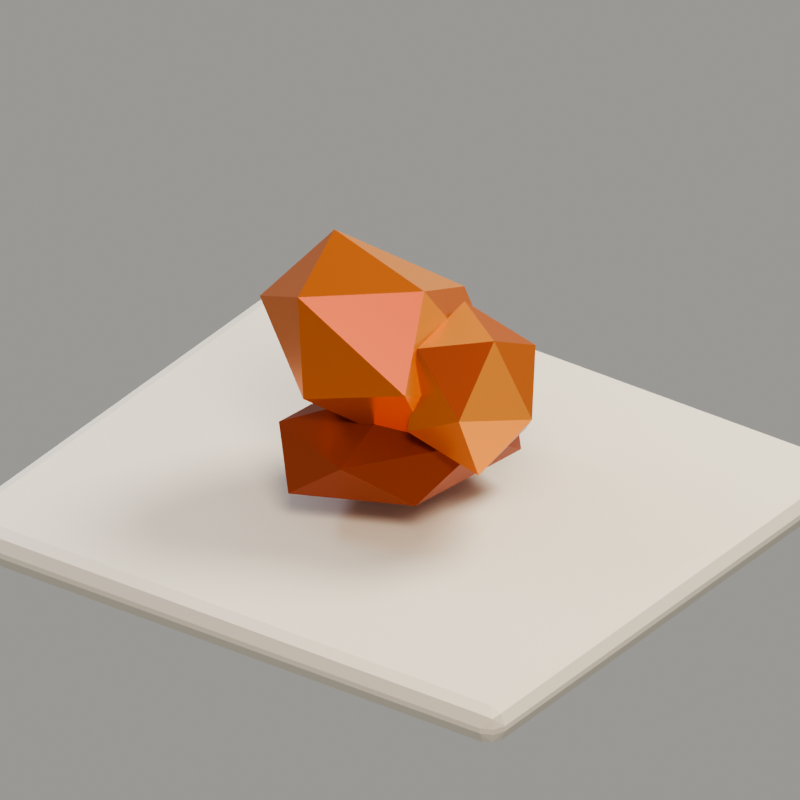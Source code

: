 # Source: CopperOre_03.blend  (saved by Blender 5.2.44; exported with 4.5.12 LTS)
import bpy
from mathutils import Matrix  # noqa: F401  (used for matrix-valued properties, if any)

bpy.ops.wm.read_factory_settings(use_empty=True)
scene = bpy.context.scene
scene.name = 'Scene'

# ---- collections
col_collection = bpy.data.collections.new('Collection'); scene.collection.children.link(col_collection)

# ---- materials (node trees are filled in below, after node groups)
mat_mt_copper_dark = bpy.data.materials.new('MT_Copper_Dark')
mat_mt_copper_main = bpy.data.materials.new('MT_Copper_Main')
mat_mt_copper_light = bpy.data.materials.new('MT_Copper_Light')
mat_mt_ground = bpy.data.materials.new('MT_Ground')

# ---- material node trees
mat_mt_copper_dark.use_nodes = True; mat_mt_copper_dark.node_tree.nodes.clear()
_N = mat_mt_copper_dark.node_tree.nodes; _L = mat_mt_copper_dark.node_tree.links
n0 = _N.new('ShaderNodeBsdfPrincipled'); n0.name = 'Principled BSDF'; n0.location = (-200, 100)
n0.inputs[0].default_value = (0.3204, 0.05284, 0.01113, 1.0)
n0.inputs[1].default_value = 0.48
n0.inputs[2].default_value = 0.34
n0.inputs[10].default_value = 0.005
n1 = _N.new('ShaderNodeOutputMaterial'); n1.name = 'Material Output'; n1.location = (200, 100)
_L.new(n0.outputs[0], n1.inputs[0])
n1.is_active_output = True
mat_mt_copper_main.use_nodes = True; mat_mt_copper_main.node_tree.nodes.clear()
_N = mat_mt_copper_main.node_tree.nodes; _L = mat_mt_copper_main.node_tree.links
n0 = _N.new('ShaderNodeBsdfPrincipled'); n0.name = 'Principled BSDF'; n0.location = (-200, 100)
n0.inputs[0].default_value = (0.6941, 0.1801, 0.03155, 1.0)
n0.inputs[1].default_value = 0.65
n0.inputs[2].default_value = 0.28
n0.inputs[10].default_value = 0.005
n1 = _N.new('ShaderNodeOutputMaterial'); n1.name = 'Material Output'; n1.location = (200, 100)
_L.new(n0.outputs[0], n1.inputs[0])
n1.is_active_output = True
mat_mt_copper_light.use_nodes = True; mat_mt_copper_light.node_tree.nodes.clear()
_N = mat_mt_copper_light.node_tree.nodes; _L = mat_mt_copper_light.node_tree.links
n0 = _N.new('ShaderNodeBsdfPrincipled'); n0.name = 'Principled BSDF'; n0.location = (-200, 100)
n0.inputs[0].default_value = (1.0, 0.3686, 0.06973, 1.0)
n0.inputs[1].default_value = 0.58
n0.inputs[2].default_value = 0.25
n0.inputs[10].default_value = 0.005
n1 = _N.new('ShaderNodeOutputMaterial'); n1.name = 'Material Output'; n1.location = (200, 100)
_L.new(n0.outputs[0], n1.inputs[0])
n1.is_active_output = True
mat_mt_ground.use_nodes = True; mat_mt_ground.node_tree.nodes.clear()
_N = mat_mt_ground.node_tree.nodes; _L = mat_mt_ground.node_tree.links
n0 = _N.new('ShaderNodeBsdfPrincipled'); n0.name = 'Principled BSDF'; n0.location = (-200, 100)
n0.inputs[0].default_value = (0.8122, 0.7667, 0.673, 1.0)
n0.inputs[2].default_value = 0.82
n0.inputs[10].default_value = 0.005
n1 = _N.new('ShaderNodeOutputMaterial'); n1.name = 'Material Output'; n1.location = (200, 100)
_L.new(n0.outputs[0], n1.inputs[0])
n1.is_active_output = True

# ---- world
world_world = bpy.data.worlds.new('World'); scene.world = world_world
world_world.use_nodes = True; world_world.node_tree.nodes.clear()
_N = world_world.node_tree.nodes; _L = world_world.node_tree.links
n0 = _N.new('ShaderNodeOutputWorld'); n0.name = 'World Output'; n0.location = (200, 100)
n1 = _N.new('ShaderNodeBackground'); n1.name = 'Background'; n1.location = (-200, 100)
n1.inputs[0].default_value = (0.94, 0.92, 0.87, 1.0)
n1.inputs[1].default_value = 0.34
_L.new(n1.outputs[0], n0.inputs[0])
n0.is_active_output = True
world_world.color = (0.05088, 0.05088, 0.05088)
world_world.sun_shadow_jitter_overblur = 0.0

# ---- cameras
cam_mt_presentationcamera = bpy.data.cameras.new('MT_PresentationCamera')
cam_mt_presentationcamera.type = 'ORTHO'
cam_mt_presentationcamera.ortho_scale = 2.65

# ---- lights
light_key_light = bpy.data.lights.new('Key_Light', 'AREA')
light_key_light.color = (1.0, 0.82, 0.63)
light_key_light.energy = 980.0
light_key_light.shape = 'DISK'
light_key_light.size = 5.5
light_fill_light = bpy.data.lights.new('Fill_Light', 'AREA')
light_fill_light.color = (0.68, 0.78, 1.0)
light_fill_light.energy = 520.0
light_fill_light.shape = 'DISK'
light_fill_light.size = 4.0
light_rim_light = bpy.data.lights.new('Rim_Light', 'AREA')
light_rim_light.color = (1.0, 0.93, 0.79)
light_rim_light.energy = 730.0
light_rim_light.shape = 'DISK'
light_rim_light.size = 3.5

# ---- meshes
me_icosphere_008 = bpy.data.meshes.new('Icosphere.008')
me_icosphere_008.from_pydata([(0.0, 0.0, -0.176), (0.3589, -0.1851, -0.07871), (-0.1371, -0.2994, -0.07871), (-0.4436, 0.0, -0.07871), (-0.1371, 0.2994, -0.07871), (0.3589, 0.1851, -0.07871), (0.1371, -0.2994, 0.07871), (-0.3589, -0.1851, 0.07871), (-0.3589, 0.1851, 0.07871), (0.1371, 0.2994, 0.07871), (0.4436, 0.0, 0.07871), (0.0, 0.0, 0.176)], [], [(0, 1, 2), (1, 0, 5), (0, 2, 3), (0, 3, 4), (0, 4, 5), (1, 5, 10), (2, 1, 6), (3, 2, 7), (4, 3, 8), (5, 4, 9), (1, 10, 6), (2, 6, 7), (3, 7, 8), (4, 8, 9), (5, 9, 10), (6, 10, 11), (7, 6, 11), (8, 7, 11), (9, 8, 11), (10, 9, 11)])
_uv = me_icosphere_008.uv_layers.new(name='UVMap')
_uv.uv.foreach_set('vector', [0.1818, 0.0, 0.2727, 0.1575, 0.09091, 0.1575, 0.2727, 0.1575, 0.3636, 0.0, 0.4545, 0.1575, 0.9091, 0.0, 1.0, 0.1575, 0.8182, 0.1575, 0.7273, 0.0, 0.8182, 0.1575, 0.6364, 0.1575, 0.5455, 0.0, 0.6364, 0.1575, 0.4545, 0.1575, 0.2727, 0.1575, 0.4545, 0.1575, 0.3636, 0.3149, 0.09091, 0.1575, 0.2727, 0.1575, 0.1818, 0.3149, 0.8182, 0.1575, 1.0, 0.1575, 0.9091, 0.3149, 0.6364, 0.1575, 0.8182, 0.1575, 0.7273, 0.3149, 0.4545, 0.1575, 0.6364, 0.1575, 0.5455, 0.3149, 0.2727, 0.1575, 0.3636, 0.3149, 0.1818, 0.3149, 0.09091, 0.1575, 0.1818, 0.3149, 0.0, 0.3149, 0.8182, 0.1575, 0.9091, 0.3149, 0.7273, 0.3149, 0.6364, 0.1575, 0.7273, 0.3149, 0.5455, 0.3149, 0.4545, 0.1575, 0.5455, 0.3149, 0.3636, 0.3149, 0.1818, 0.3149, 0.3636, 0.3149, 0.2727, 0.4724, 0.0, 0.3149, 0.1818, 0.3149, 0.09091, 0.4724, 0.7273, 0.3149, 0.9091, 0.3149, 0.8182, 0.4724, 0.5455, 0.3149, 0.7273, 0.3149, 0.6364, 0.4724, 0.3636, 0.3149, 0.5455, 0.3149, 0.4545, 0.4724])
me_icosphere_008.materials.append(mat_mt_copper_dark)
me_icosphere_008.update()
me_icosphere_009 = bpy.data.meshes.new('Icosphere.009')
me_icosphere_009.from_pydata([(0.0, 0.0, -0.304), (0.3415, -0.1808, -0.136), (-0.1305, -0.2926, -0.136), (-0.4222, 0.0, -0.136), (-0.1305, 0.2926, -0.136), (0.3415, 0.1808, -0.136), (0.1305, -0.2926, 0.136), (-0.3415, -0.1808, 0.136), (-0.3415, 0.1808, 0.136), (0.1305, 0.2926, 0.136), (0.4222, 0.0, 0.136), (0.0, 0.0, 0.304)], [], [(0, 1, 2), (1, 0, 5), (0, 2, 3), (0, 3, 4), (0, 4, 5), (1, 5, 10), (2, 1, 6), (3, 2, 7), (4, 3, 8), (5, 4, 9), (1, 10, 6), (2, 6, 7), (3, 7, 8), (4, 8, 9), (5, 9, 10), (6, 10, 11), (7, 6, 11), (8, 7, 11), (9, 8, 11), (10, 9, 11)])
me_icosphere_009.polygons.foreach_set('material_index', [1, 0, 2, 0, 0, 1, 0, 0, 0, 0, 1, 0, 0, 0, 0, 1, 2, 0, 1, 0])
_uv = me_icosphere_009.uv_layers.new(name='UVMap')
_uv.uv.foreach_set('vector', [0.1818, 0.0, 0.2727, 0.1575, 0.09091, 0.1575, 0.2727, 0.1575, 0.3636, 0.0, 0.4545, 0.1575, 0.9091, 0.0, 1.0, 0.1575, 0.8182, 0.1575, 0.7273, 0.0, 0.8182, 0.1575, 0.6364, 0.1575, 0.5455, 0.0, 0.6364, 0.1575, 0.4545, 0.1575, 0.2727, 0.1575, 0.4545, 0.1575, 0.3636, 0.3149, 0.09091, 0.1575, 0.2727, 0.1575, 0.1818, 0.3149, 0.8182, 0.1575, 1.0, 0.1575, 0.9091, 0.3149, 0.6364, 0.1575, 0.8182, 0.1575, 0.7273, 0.3149, 0.4545, 0.1575, 0.6364, 0.1575, 0.5455, 0.3149, 0.2727, 0.1575, 0.3636, 0.3149, 0.1818, 0.3149, 0.09091, 0.1575, 0.1818, 0.3149, 0.0, 0.3149, 0.8182, 0.1575, 0.9091, 0.3149, 0.7273, 0.3149, 0.6364, 0.1575, 0.7273, 0.3149, 0.5455, 0.3149, 0.4545, 0.1575, 0.5455, 0.3149, 0.3636, 0.3149, 0.1818, 0.3149, 0.3636, 0.3149, 0.2727, 0.4724, 0.0, 0.3149, 0.1818, 0.3149, 0.09091, 0.4724, 0.7273, 0.3149, 0.9091, 0.3149, 0.8182, 0.4724, 0.5455, 0.3149, 0.7273, 0.3149, 0.6364, 0.4724, 0.3636, 0.3149, 0.5455, 0.3149, 0.4545, 0.4724])
me_icosphere_009.materials.append(mat_mt_copper_main)
me_icosphere_009.materials.append(mat_mt_copper_light)
me_icosphere_009.materials.append(mat_mt_copper_dark)
me_icosphere_009.update()
me_icosphere_010 = bpy.data.meshes.new('Icosphere.010')
me_icosphere_010.from_pydata([(0.0, 0.0, -0.2916), (0.168, -0.1334, -0.1304), (-0.06418, -0.2159, -0.1304), (-0.2077, 0.0, -0.1304), (-0.06418, 0.2159, -0.1304), (0.168, 0.1334, -0.1304), (0.06418, -0.2159, 0.1304), (-0.168, -0.1334, 0.1304), (-0.168, 0.1334, 0.1304), (0.06418, 0.2159, 0.1304), (0.2077, 0.0, 0.1304), (0.0, 0.0, 0.2916)], [], [(0, 1, 2), (1, 0, 5), (0, 2, 3), (0, 3, 4), (0, 4, 5), (1, 5, 10), (2, 1, 6), (3, 2, 7), (4, 3, 8), (5, 4, 9), (1, 10, 6), (2, 6, 7), (3, 7, 8), (4, 8, 9), (5, 9, 10), (6, 10, 11), (7, 6, 11), (8, 7, 11), (9, 8, 11), (10, 9, 11)])
me_icosphere_010.polygons.foreach_set('material_index', [0, 1, 1, 1, 2, 1, 0, 0, 0, 0, 2, 1, 0, 0, 0, 1, 2, 0, 0, 0])
_uv = me_icosphere_010.uv_layers.new(name='UVMap')
_uv.uv.foreach_set('vector', [0.1818, 0.0, 0.2727, 0.1575, 0.09091, 0.1575, 0.2727, 0.1575, 0.3636, 0.0, 0.4545, 0.1575, 0.9091, 0.0, 1.0, 0.1575, 0.8182, 0.1575, 0.7273, 0.0, 0.8182, 0.1575, 0.6364, 0.1575, 0.5455, 0.0, 0.6364, 0.1575, 0.4545, 0.1575, 0.2727, 0.1575, 0.4545, 0.1575, 0.3636, 0.3149, 0.09091, 0.1575, 0.2727, 0.1575, 0.1818, 0.3149, 0.8182, 0.1575, 1.0, 0.1575, 0.9091, 0.3149, 0.6364, 0.1575, 0.8182, 0.1575, 0.7273, 0.3149, 0.4545, 0.1575, 0.6364, 0.1575, 0.5455, 0.3149, 0.2727, 0.1575, 0.3636, 0.3149, 0.1818, 0.3149, 0.09091, 0.1575, 0.1818, 0.3149, 0.0, 0.3149, 0.8182, 0.1575, 0.9091, 0.3149, 0.7273, 0.3149, 0.6364, 0.1575, 0.7273, 0.3149, 0.5455, 0.3149, 0.4545, 0.1575, 0.5455, 0.3149, 0.3636, 0.3149, 0.1818, 0.3149, 0.3636, 0.3149, 0.2727, 0.4724, 0.0, 0.3149, 0.1818, 0.3149, 0.09091, 0.4724, 0.7273, 0.3149, 0.9091, 0.3149, 0.8182, 0.4724, 0.5455, 0.3149, 0.7273, 0.3149, 0.6364, 0.4724, 0.3636, 0.3149, 0.5455, 0.3149, 0.4545, 0.4724])
me_icosphere_010.materials.append(mat_mt_copper_main)
me_icosphere_010.materials.append(mat_mt_copper_light)
me_icosphere_010.materials.append(mat_mt_copper_dark)
me_icosphere_010.update()
me_cube_002 = bpy.data.meshes.new('Cube.002')
me_cube_002.from_pydata([(-1.12, -1.03, -0.07), (-1.12, -1.03, 0.07), (-1.12, 1.03, -0.07), (-1.12, 1.03, 0.07), (1.12, -1.03, -0.07), (1.12, -1.03, 0.07), (1.12, 1.03, -0.07), (1.12, 1.03, 0.07)], [], [(0, 1, 3, 2), (2, 3, 7, 6), (6, 7, 5, 4), (4, 5, 1, 0), (2, 6, 4, 0), (7, 3, 1, 5)])
_uv = me_cube_002.uv_layers.new(name='UVMap')
_uv.uv.foreach_set('vector', [0.375, 0.0, 0.625, 0.0, 0.625, 0.25, 0.375, 0.25, 0.375, 0.25, 0.625, 0.25, 0.625, 0.5, 0.375, 0.5, 0.375, 0.5, 0.625, 0.5, 0.625, 0.75, 0.375, 0.75, 0.375, 0.75, 0.625, 0.75, 0.625, 1.0, 0.375, 1.0, 0.125, 0.5, 0.375, 0.5, 0.375, 0.75, 0.125, 0.75, 0.625, 0.5, 0.875, 0.5, 0.875, 0.75, 0.625, 0.75])
me_cube_002.materials.append(mat_mt_ground)
me_cube_002.update()

# ---- objects
ob_mt_copperore_03_root = bpy.data.objects.new('MT_CopperOre_03_ROOT', None)
ob_ore_03_groundmass = bpy.data.objects.new('Ore_03_GroundMass', me_icosphere_008)
ob_ore_03_lobe_0 = bpy.data.objects.new('Ore_03_Lobe_0', me_icosphere_009)
ob_ore_03_lobe_1 = bpy.data.objects.new('Ore_03_Lobe_1', me_icosphere_010)
ob_key_light = bpy.data.objects.new('Key_Light', light_key_light)
ob_fill_light = bpy.data.objects.new('Fill_Light', light_fill_light)
ob_rim_light = bpy.data.objects.new('Rim_Light', light_rim_light)
ob_mt_presentationcamera = bpy.data.objects.new('MT_PresentationCamera', cam_mt_presentationcamera)
ob_camera_target = bpy.data.objects.new('Camera_Target', None)
ob_preview_floor = bpy.data.objects.new('Preview_Floor', me_cube_002)

# ---- transforms, parenting, visibility, modifiers, constraints
ob_mt_copperore_03_root.location = (0.0, 0.0, 0.0)
ob_ore_03_groundmass.parent = ob_mt_copperore_03_root
ob_ore_03_groundmass.location = (0.0, 0.0, 0.2037)
ob_ore_03_groundmass.rotation_euler = (0.0, 0.0, 1.204)
ob_ore_03_lobe_0.parent = ob_mt_copperore_03_root
ob_ore_03_lobe_0.location = (-0.08, 0.02, 0.5237)
ob_ore_03_lobe_0.rotation_euler = (0.2056, 0.5411, 0.3787)
ob_ore_03_lobe_1.parent = ob_mt_copperore_03_root
ob_ore_03_lobe_1.location = (0.27, 0.03, 0.4637)
ob_ore_03_lobe_1.rotation_euler = (-0.2321, -0.6109, -0.4276)
ob_key_light.location = (4.5, -5.0, 8.0)
ob_key_light.rotation_euler = (0.4363, 0.0, 2.531)
ob_fill_light.location = (-6.0, -1.0, 4.2)
ob_fill_light.rotation_euler = (0.4363, 0.0, 2.531)
ob_rim_light.location = (2.0, 5.0, 6.0)
ob_rim_light.rotation_euler = (0.4363, 0.0, 2.531)
ob_mt_presentationcamera.location = (2.5, -3.5, 2.9)
_c = ob_mt_presentationcamera.constraints.new('TRACK_TO'); _c.name = 'Track To'
_c.target = ob_camera_target
ob_camera_target.location = (0.0, 0.0, 0.34)
ob_preview_floor.location = (0.0, 0.0, -0.07)
_m = ob_preview_floor.modifiers.new('Soft_Edges', 'BEVEL')
_m.width = 0.06
_m.width_pct = 0.06
_m.segments = 2

# ---- collection membership
col_collection.objects.link(ob_mt_copperore_03_root)
col_collection.objects.link(ob_ore_03_groundmass)
col_collection.objects.link(ob_ore_03_lobe_0)
col_collection.objects.link(ob_ore_03_lobe_1)
col_collection.objects.link(ob_key_light)
col_collection.objects.link(ob_fill_light)
col_collection.objects.link(ob_rim_light)
col_collection.objects.link(ob_mt_presentationcamera)
col_collection.objects.link(ob_camera_target)
col_collection.objects.link(ob_preview_floor)

# ---- scene / render settings (as saved in the file)
scene.camera = ob_mt_presentationcamera
scene.frame_start = 1; scene.frame_end = 250; scene.frame_set(1)
scene.render.engine = 'BLENDER_EEVEE_NEXT'
scene.render.resolution_x = 900
scene.render.resolution_y = 900
scene.render.bake_bias = 0.0
scene.render.bake_samples = 0
scene.render.compositor_device = 'GPU'
scene.eevee.use_volume_custom_range = False
scene.eevee.fast_gi_thickness_near = 0.1
scene.eevee.fast_gi_thickness_far = 0.0
scene.eevee.ray_tracing_options.screen_trace_thickness = 0.1
scene.view_settings.look = 'AgX - Medium High Contrast'
bpy.context.view_layer.update()
